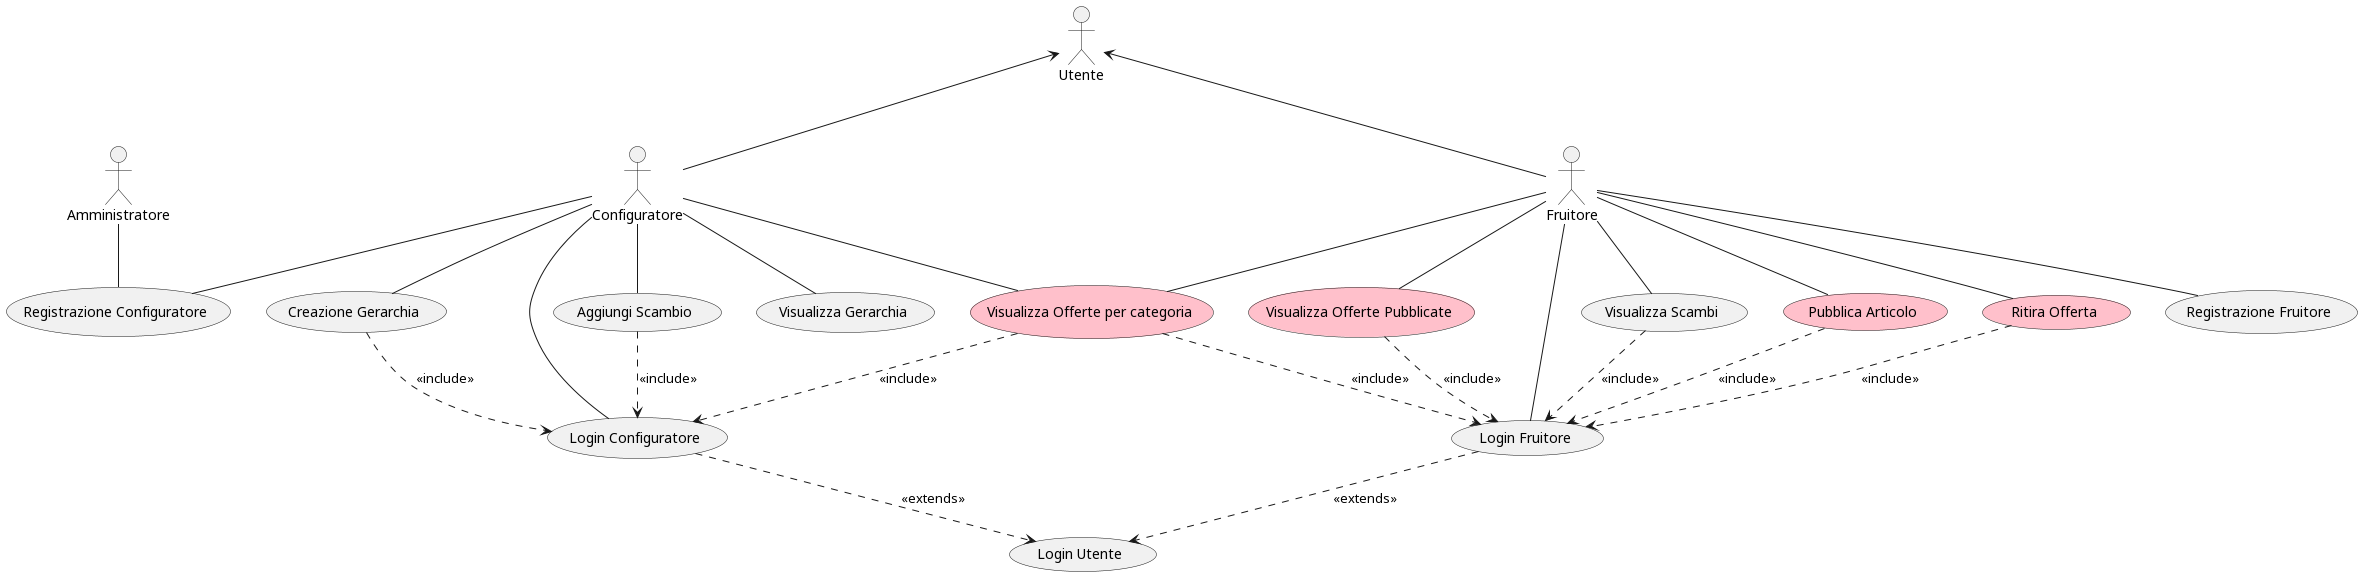

The diagram above was rendered by PlantUML. Its source (embedded in the PNG):
@startuml ver1

:Configuratore: as conf
:Utente: as user
:Amministratore: as admin
conf -up-> user

conf -- (Login Configuratore)
conf -- (Visualizza Gerarchia)
conf -- (Creazione Gerarchia)
conf -- (Registrazione Configuratore)

admin -- (Registrazione Configuratore)

(Creazione Gerarchia) ..> (Login Configuratore): <<include>>
(Login Configuratore) ..> (Login Utente): <<extends>>

'Versione 2'

:Fruitore: as fruit
fruit -up-> user

(Aggiungi Scambio)
(Login Fruitore)
(Registrazione Fruitore)
(Visualizza Scambi)

conf --(Aggiungi Scambio)
fruit -- (Visualizza Scambi)
fruit -- (Registrazione Fruitore)
fruit -- (Login Fruitore)

(Login Fruitore) ..> (Login Utente): <<extends>>
(Visualizza Scambi) ..> (Login Fruitore): <<include>>
(Aggiungi Scambio) ..> (Login Configuratore): <<include>>

'versione 3'
(Visualizza Offerte per categoria) #Pink
(Pubblica Articolo) #Pink
(Ritira Offerta) #Pink
(Visualizza Offerte Pubblicate) #Pink

fruit -- (Visualizza Offerte per categoria)
fruit -- (Pubblica Articolo)
fruit -- (Ritira Offerta)
fruit -- (Visualizza Offerte Pubblicate)
conf -- (Visualizza Offerte per categoria)

(Visualizza Offerte per categoria) ..> (Login Fruitore): <<include>>
(Pubblica Articolo) ..> (Login Fruitore): <<include>>
(Ritira Offerta) ..> (Login Fruitore): <<include>>
(Visualizza Offerte Pubblicate) ..> (Login Fruitore): <<include>>
(Visualizza Offerte per categoria) ..> (Login Configuratore): <<include>>



@enduml